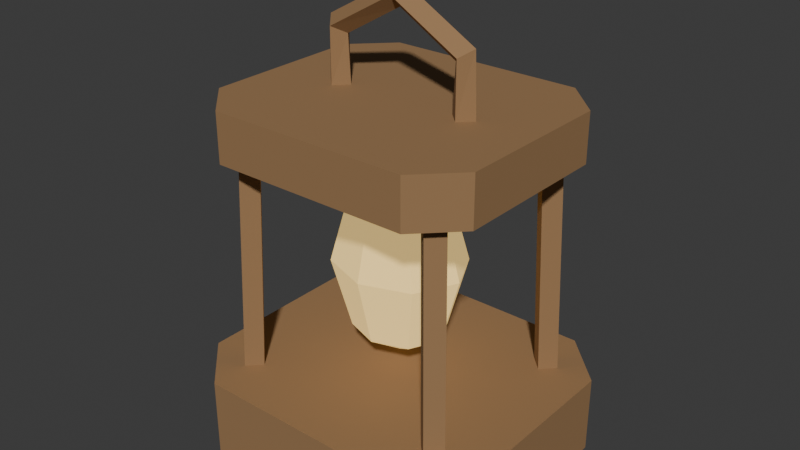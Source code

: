 # Source: lantern.blend  (saved by Blender 5.2.44; exported with 4.5.12 LTS)
import bpy
from mathutils import Matrix  # noqa: F401  (used for matrix-valued properties, if any)

bpy.ops.wm.read_factory_settings(use_empty=True)
scene = bpy.context.scene
scene.name = 'Scene'

# ---- collections
col_collection = bpy.data.collections.new('Collection'); scene.collection.children.link(col_collection)

# ---- materials (node trees are filled in below, after node groups)
mat_painted_reliquary = bpy.data.materials.new('Painted reliquary')
mat_bound_light = bpy.data.materials.new('Bound light')

# ---- material node trees
mat_painted_reliquary.use_nodes = True; mat_painted_reliquary.node_tree.nodes.clear()
_N = mat_painted_reliquary.node_tree.nodes; _L = mat_painted_reliquary.node_tree.links
n0 = _N.new('ShaderNodeOutputMaterial'); n0.name = 'Material Output'; n0.location = (0, 0)
n1 = _N.new('ShaderNodeBsdfPrincipled'); n1.name = 'Principled BSDF'; n1.location = (0, 0)
n1.inputs[1].default_value = 0.08
n1.inputs[2].default_value = 0.86
n1.inputs[10].default_value = 0.005
n2 = _N.new('ShaderNodeVertexColor'); n2.name = 'Color Attribute'; n2.location = (0, 0)
n2.layer_name = 'Color'
_L.new(n2.outputs[0], n1.inputs[0])
_L.new(n1.outputs[0], n0.inputs[0])
n0.is_active_output = True
mat_bound_light.use_nodes = True; mat_bound_light.node_tree.nodes.clear()
_N = mat_bound_light.node_tree.nodes; _L = mat_bound_light.node_tree.links
n0 = _N.new('ShaderNodeOutputMaterial'); n0.name = 'Material Output'; n0.location = (0, 0)
n1 = _N.new('ShaderNodeBsdfPrincipled'); n1.name = 'Principled BSDF'; n1.location = (0, 0)
n1.inputs[1].default_value = 0.08
n1.inputs[2].default_value = 0.86
n1.inputs[10].default_value = 0.005
n1.inputs[27].default_value = (0.8796, 0.624, 0.2232, 1.0)
n1.inputs[28].default_value = 0.7
n2 = _N.new('ShaderNodeVertexColor'); n2.name = 'Color Attribute'; n2.location = (0, 0)
n2.layer_name = 'Color'
_L.new(n2.outputs[0], n1.inputs[0])
_L.new(n1.outputs[0], n0.inputs[0])
n0.is_active_output = True

# ---- world
world_world = bpy.data.worlds.new('World'); scene.world = world_world
world_world.use_nodes = True; world_world.node_tree.nodes.clear()
_N = world_world.node_tree.nodes; _L = world_world.node_tree.links
n0 = _N.new('ShaderNodeOutputWorld'); n0.name = 'World Output'; n0.location = (200, 100)
n1 = _N.new('ShaderNodeBackground'); n1.name = 'Background'; n1.location = (-200, 100)
n1.inputs[0].default_value = (0.05088, 0.05088, 0.05088, 1.0)
_L.new(n1.outputs[0], n0.inputs[0])
n0.is_active_output = True
world_world.color = (0.05088, 0.05088, 0.05088)
world_world.sun_shadow_jitter_overblur = 0.0

# ---- meshes
me_body_mesh_001 = bpy.data.meshes.new('body_mesh.001')
me_body_mesh_001.from_pydata([(-0.225, -0.285, 0.02), (0.225, -0.285, 0.02), (0.325, -0.185, 0.02), (0.325, 0.185, 0.02), (0.225, 0.285, 0.02), (-0.225, 0.285, 0.02), (-0.325, 0.185, 0.02), (-0.325, -0.185, 0.02), (-0.225, -0.285, 0.18), (0.225, -0.285, 0.18), (0.325, -0.185, 0.18), (0.325, 0.185, 0.18), (0.225, 0.285, 0.18), (-0.225, 0.285, 0.18), (-0.325, 0.185, 0.18), (-0.325, -0.185, 0.18), (-0.205, -0.245, 0.63), (0.205, -0.245, 0.63), (0.285, -0.165, 0.63), (0.285, 0.165, 0.63), (0.205, 0.245, 0.63), (-0.205, 0.245, 0.63), (-0.285, 0.165, 0.63), (-0.285, -0.165, 0.63), (-0.205, -0.245, 0.73), (0.205, -0.245, 0.73), (0.285, -0.165, 0.73), (0.285, 0.165, 0.73), (0.205, 0.245, 0.73), (-0.205, 0.245, 0.73), (-0.285, 0.165, 0.73), (-0.285, -0.165, 0.73), (-0.252, -0.18, 0.1508), (-0.225, -0.207, 0.1506), (-0.198, -0.18, 0.1492), (-0.225, -0.153, 0.1494), (-0.2385, -0.1692, 0.6208), (-0.2115, -0.1962, 0.6206), (-0.1845, -0.1692, 0.6192), (-0.2115, -0.1422, 0.6194), (-0.252, 0.18, 0.1508), (-0.225, 0.153, 0.1494), (-0.198, 0.18, 0.1492), (-0.225, 0.207, 0.1506), (-0.2385, 0.1692, 0.6208), (-0.2115, 0.1422, 0.6194), (-0.1845, 0.1692, 0.6192), (-0.2115, 0.1962, 0.6206), (0.198, -0.18, 0.1492), (0.225, -0.207, 0.1506), (0.252, -0.18, 0.1508), (0.225, -0.153, 0.1494), (0.1845, -0.1692, 0.6192), (0.2115, -0.1962, 0.6206), (0.2385, -0.1692, 0.6208), (0.2115, -0.1422, 0.6194), (0.198, 0.18, 0.1492), (0.225, 0.153, 0.1494), (0.252, 0.18, 0.1508), (0.225, 0.207, 0.1506), (0.1845, 0.1692, 0.6192), (0.2115, 0.1422, 0.6194), (0.2385, 0.1692, 0.6208), (0.2115, 0.1962, 0.6206), (-0.165, 0.0, 0.73), (-0.14, -0.025, 0.73), (-0.115, -3.062e-18, 0.73), (-0.14, 0.025, 0.73), (-0.1601, 0.0, 0.8548), (-0.14, -0.025, 0.84), (-0.1199, -3.062e-18, 0.8252), (-0.14, 0.025, 0.84), (0.0, 0.0, 0.945), (0.0, -0.025, 0.92), (0.0, -3.062e-18, 0.895), (0.0, 0.025, 0.92), (0.1601, 0.0, 0.8548), (0.14, -0.025, 0.84), (0.1199, -3.062e-18, 0.8252), (0.14, 0.025, 0.84), (0.165, 0.0, 0.73), (0.14, -0.025, 0.73), (0.115, -3.062e-18, 0.73), (0.14, 0.025, 0.73), (0.0, 0.0, 0.21), (0.09899, 0.0, 0.2686), (0.07, 0.06, 0.2686), (6.062e-18, 0.08485, 0.2686), (-0.07, 0.06, 0.2686), (-0.09899, 1.039e-17, 0.2686), (-0.07, -0.06, 0.2686), (-1.819e-17, -0.08485, 0.2686), (0.07, -0.06, 0.2686), (0.14, 0.0, 0.41), (0.09899, 0.08485, 0.41), (8.573e-18, 0.12, 0.41), (-0.09899, 0.08485, 0.41), (-0.14, 1.47e-17, 0.41), (-0.09899, -0.08485, 0.41), (-2.572e-17, -0.12, 0.41), (0.09899, -0.08485, 0.41), (0.09899, 0.0, 0.5514), (0.07, 0.06, 0.5514), (6.062e-18, 0.08485, 0.5514), (-0.07, 0.06, 0.5514), (-0.09899, 1.039e-17, 0.5514), (-0.07, -0.06, 0.5514), (-1.819e-17, -0.08485, 0.5514), (0.07, -0.06, 0.5514), (0.0, 0.0, 0.61)], [], [(7, 6, 5, 4, 3, 2, 1, 0), (8, 9, 10, 11, 12, 13, 14, 15), (0, 1, 9, 8), (1, 2, 10, 9), (2, 3, 11, 10), (3, 4, 12, 11), (4, 5, 13, 12), (5, 6, 14, 13), (6, 7, 15, 14), (7, 0, 8, 15), (23, 22, 21, 20, 19, 18, 17, 16), (24, 25, 26, 27, 28, 29, 30, 31), (16, 17, 25, 24), (17, 18, 26, 25), (18, 19, 27, 26), (19, 20, 28, 27), (20, 21, 29, 28), (21, 22, 30, 29), (22, 23, 31, 30), (23, 16, 24, 31), (35, 34, 33, 32), (32, 33, 37, 36), (33, 34, 38, 37), (34, 35, 39, 38), (35, 32, 36, 39), (36, 37, 38, 39), (43, 42, 41, 40), (40, 41, 45, 44), (41, 42, 46, 45), (42, 43, 47, 46), (43, 40, 44, 47), (44, 45, 46, 47), (51, 50, 49, 48), (48, 49, 53, 52), (49, 50, 54, 53), (50, 51, 55, 54), (51, 48, 52, 55), (52, 53, 54, 55), (59, 58, 57, 56), (56, 57, 61, 60), (57, 58, 62, 61), (58, 59, 63, 62), (59, 56, 60, 63), (60, 61, 62, 63), (67, 66, 65, 64), (64, 65, 69, 68), (65, 66, 70, 69), (66, 67, 71, 70), (67, 64, 68, 71), (68, 69, 73, 72), (69, 70, 74, 73), (70, 71, 75, 74), (71, 68, 72, 75), (72, 73, 77, 76), (73, 74, 78, 77), (74, 75, 79, 78), (75, 72, 76, 79), (76, 77, 81, 80), (77, 78, 82, 81), (78, 79, 83, 82), (79, 76, 80, 83), (80, 81, 82, 83), (84, 86, 85), (84, 87, 86), (84, 88, 87), (84, 89, 88), (84, 90, 89), (84, 91, 90), (84, 92, 91), (84, 85, 92), (85, 86, 94, 93), (86, 87, 95, 94), (87, 88, 96, 95), (88, 89, 97, 96), (89, 90, 98, 97), (90, 91, 99, 98), (91, 92, 100, 99), (92, 85, 93, 100), (93, 94, 102, 101), (94, 95, 103, 102), (95, 96, 104, 103), (96, 97, 105, 104), (97, 98, 106, 105), (98, 99, 107, 106), (99, 100, 108, 107), (100, 93, 101, 108), (109, 101, 102), (109, 102, 103), (109, 103, 104), (109, 104, 105), (109, 105, 106), (109, 106, 107), (109, 107, 108), (109, 108, 101)])
me_body_mesh_001.polygons.foreach_set('material_index', [0, 0, 0, 0, 0, 0, 0, 0, 0, 0, 0, 0, 0, 0, 0, 0, 0, 0, 0, 0, 0, 0, 0, 0, 0, 0, 0, 0, 0, 0, 0, 0, 0, 0, 0, 0, 0, 0, 0, 0, 0, 0, 0, 0, 0, 0, 0, 0, 0, 0, 0, 0, 0, 0, 0, 0, 0, 0, 0, 0, 0, 0, 1, 1, 1, 1, 1, 1, 1, 1, 1, 1, 1, 1, 1, 1, 1, 1, 1, 1, 1, 1, 1, 1, 1, 1, 1, 1, 1, 1, 1, 1, 1, 1])
_ca = me_body_mesh_001.color_attributes.new('Color', 'FLOAT_COLOR', 'CORNER')
_ca.data.foreach_set('color', [0.3278, 0.1878, 0.08438, 1.0, 0.3278, 0.1878, 0.08438, 1.0, 0.3278, 0.1878, 0.08438, 1.0, 0.3278, 0.1878, 0.08438, 1.0, 0.3278, 0.1878, 0.08438, 1.0, 0.3278, 0.1878, 0.08438, 1.0, 0.3278, 0.1878, 0.08438, 1.0, 0.3278, 0.1878, 0.08438, 1.0, 0.3278, 0.1878, 0.08438, 1.0, 0.3278, 0.1878, 0.08438, 1.0, 0.3278, 0.1878, 0.08438, 1.0, 0.3278, 0.1878, 0.08438, 1.0, 0.3278, 0.1878, 0.08438, 1.0, 0.3278, 0.1878, 0.08438, 1.0, 0.3278, 0.1878, 0.08438, 1.0, 0.3278, 0.1878, 0.08438, 1.0, 0.3278, 0.1878, 0.08438, 1.0, 0.3278, 0.1878, 0.08438, 1.0, 0.3278, 0.1878, 0.08438, 1.0, 0.3278, 0.1878, 0.08438, 1.0, 0.3278, 0.1878, 0.08438, 1.0, 0.3278, 0.1878, 0.08438, 1.0, 0.3278, 0.1878, 0.08438, 1.0, 0.3278, 0.1878, 0.08438, 1.0, 0.3278, 0.1878, 0.08438, 1.0, 0.3278, 0.1878, 0.08438, 1.0, 0.3278, 0.1878, 0.08438, 1.0, 0.3278, 0.1878, 0.08438, 1.0, 0.3278, 0.1878, 0.08438, 1.0, 0.3278, 0.1878, 0.08438, 1.0, 0.3278, 0.1878, 0.08438, 1.0, 0.3278, 0.1878, 0.08438, 1.0, 0.3278, 0.1878, 0.08438, 1.0, 0.3278, 0.1878, 0.08438, 1.0, 0.3278, 0.1878, 0.08438, 1.0, 0.3278, 0.1878, 0.08438, 1.0, 0.3278, 0.1878, 0.08438, 1.0, 0.3278, 0.1878, 0.08438, 1.0, 0.3278, 0.1878, 0.08438, 1.0, 0.3278, 0.1878, 0.08438, 1.0, 0.3278, 0.1878, 0.08438, 1.0, 0.3278, 0.1878, 0.08438, 1.0, 0.3278, 0.1878, 0.08438, 1.0, 0.3278, 0.1878, 0.08438, 1.0, 0.3278, 0.1878, 0.08438, 1.0, 0.3278, 0.1878, 0.08438, 1.0, 0.3278, 0.1878, 0.08438, 1.0, 0.3278, 0.1878, 0.08438, 1.0, 0.3278, 0.1878, 0.08438, 1.0, 0.3278, 0.1878, 0.08438, 1.0, 0.3278, 0.1878, 0.08438, 1.0, 0.3278, 0.1878, 0.08438, 1.0, 0.3278, 0.1878, 0.08438, 1.0, 0.3278, 0.1878, 0.08438, 1.0, 0.3278, 0.1878, 0.08438, 1.0, 0.3278, 0.1878, 0.08438, 1.0, 0.3278, 0.1878, 0.08438, 1.0, 0.3278, 0.1878, 0.08438, 1.0, 0.3278, 0.1878, 0.08438, 1.0, 0.3278, 0.1878, 0.08438, 1.0, 0.3278, 0.1878, 0.08438, 1.0, 0.3278, 0.1878, 0.08438, 1.0, 0.3278, 0.1878, 0.08438, 1.0, 0.3278, 0.1878, 0.08438, 1.0, 0.3278, 0.1878, 0.08438, 1.0, 0.3278, 0.1878, 0.08438, 1.0, 0.3278, 0.1878, 0.08438, 1.0, 0.3278, 0.1878, 0.08438, 1.0, 0.3278, 0.1878, 0.08438, 1.0, 0.3278, 0.1878, 0.08438, 1.0, 0.3278, 0.1878, 0.08438, 1.0, 0.3278, 0.1878, 0.08438, 1.0, 0.3278, 0.1878, 0.08438, 1.0, 0.3278, 0.1878, 0.08438, 1.0, 0.3278, 0.1878, 0.08438, 1.0, 0.3278, 0.1878, 0.08438, 1.0, 0.3278, 0.1878, 0.08438, 1.0, 0.3278, 0.1878, 0.08438, 1.0, 0.3278, 0.1878, 0.08438, 1.0, 0.3278, 0.1878, 0.08438, 1.0, 0.3278, 0.1878, 0.08438, 1.0, 0.3278, 0.1878, 0.08438, 1.0, 0.3278, 0.1878, 0.08438, 1.0, 0.3278, 0.1878, 0.08438, 1.0, 0.3278, 0.1878, 0.08438, 1.0, 0.3278, 0.1878, 0.08438, 1.0, 0.3278, 0.1878, 0.08438, 1.0, 0.3278, 0.1878, 0.08438, 1.0, 0.3278, 0.1878, 0.08438, 1.0, 0.3278, 0.1878, 0.08438, 1.0, 0.3278, 0.1878, 0.08438, 1.0, 0.3278, 0.1878, 0.08438, 1.0, 0.3278, 0.1878, 0.08438, 1.0, 0.3278, 0.1878, 0.08438, 1.0, 0.3278, 0.1878, 0.08438, 1.0, 0.3278, 0.1878, 0.08438, 1.0, 0.3278, 0.1878, 0.08438, 1.0, 0.3278, 0.1878, 0.08438, 1.0, 0.3278, 0.1878, 0.08438, 1.0, 0.3278, 0.1878, 0.08438, 1.0, 0.3278, 0.1878, 0.08438, 1.0, 0.3278, 0.1878, 0.08438, 1.0, 0.3278, 0.1878, 0.08438, 1.0, 0.3278, 0.1878, 0.08438, 1.0, 0.3278, 0.1878, 0.08438, 1.0, 0.3278, 0.1878, 0.08438, 1.0, 0.3278, 0.1878, 0.08438, 1.0, 0.3278, 0.1878, 0.08438, 1.0, 0.3278, 0.1878, 0.08438, 1.0, 0.3278, 0.1878, 0.08438, 1.0, 0.3278, 0.1878, 0.08438, 1.0, 0.3278, 0.1878, 0.08438, 1.0, 0.3278, 0.1878, 0.08438, 1.0, 0.3278, 0.1878, 0.08438, 1.0, 0.3278, 0.1878, 0.08438, 1.0, 0.3278, 0.1878, 0.08438, 1.0, 0.3278, 0.1878, 0.08438, 1.0, 0.3278, 0.1878, 0.08438, 1.0, 0.3278, 0.1878, 0.08438, 1.0, 0.3278, 0.1878, 0.08438, 1.0, 0.3278, 0.1878, 0.08438, 1.0, 0.3278, 0.1878, 0.08438, 1.0, 0.3278, 0.1878, 0.08438, 1.0, 0.3278, 0.1878, 0.08438, 1.0, 0.3278, 0.1878, 0.08438, 1.0, 0.3278, 0.1878, 0.08438, 1.0, 0.3278, 0.1878, 0.08438, 1.0, 0.3278, 0.1878, 0.08438, 1.0, 0.3278, 0.1878, 0.08438, 1.0, 0.3278, 0.1878, 0.08438, 1.0, 0.3278, 0.1878, 0.08438, 1.0, 0.3278, 0.1878, 0.08438, 1.0, 0.3278, 0.1878, 0.08438, 1.0, 0.3278, 0.1878, 0.08438, 1.0, 0.3278, 0.1878, 0.08438, 1.0, 0.3278, 0.1878, 0.08438, 1.0, 0.3278, 0.1878, 0.08438, 1.0, 0.3278, 0.1878, 0.08438, 1.0, 0.3278, 0.1878, 0.08438, 1.0, 0.3278, 0.1878, 0.08438, 1.0, 0.3278, 0.1878, 0.08438, 1.0, 0.3278, 0.1878, 0.08438, 1.0, 0.3278, 0.1878, 0.08438, 1.0, 0.3278, 0.1878, 0.08438, 1.0, 0.3278, 0.1878, 0.08438, 1.0, 0.3278, 0.1878, 0.08438, 1.0, 0.3278, 0.1878, 0.08438, 1.0, 0.3278, 0.1878, 0.08438, 1.0, 0.3278, 0.1878, 0.08438, 1.0, 0.3278, 0.1878, 0.08438, 1.0, 0.3278, 0.1878, 0.08438, 1.0, 0.3278, 0.1878, 0.08438, 1.0, 0.3278, 0.1878, 0.08438, 1.0, 0.3278, 0.1878, 0.08438, 1.0, 0.3278, 0.1878, 0.08438, 1.0, 0.3278, 0.1878, 0.08438, 1.0, 0.3278, 0.1878, 0.08438, 1.0, 0.3278, 0.1878, 0.08438, 1.0, 0.3278, 0.1878, 0.08438, 1.0, 0.3278, 0.1878, 0.08438, 1.0, 0.3278, 0.1878, 0.08438, 1.0, 0.3278, 0.1878, 0.08438, 1.0, 0.3278, 0.1878, 0.08438, 1.0, 0.3278, 0.1878, 0.08438, 1.0, 0.3278, 0.1878, 0.08438, 1.0, 0.3278, 0.1878, 0.08438, 1.0, 0.3278, 0.1878, 0.08438, 1.0, 0.3278, 0.1878, 0.08438, 1.0, 0.3278, 0.1878, 0.08438, 1.0, 0.3278, 0.1878, 0.08438, 1.0, 0.3278, 0.1878, 0.08438, 1.0, 0.3278, 0.1878, 0.08438, 1.0, 0.3278, 0.1878, 0.08438, 1.0, 0.3278, 0.1878, 0.08438, 1.0, 0.3278, 0.1878, 0.08438, 1.0, 0.3278, 0.1878, 0.08438, 1.0, 0.3278, 0.1878, 0.08438, 1.0, 0.3278, 0.1878, 0.08438, 1.0, 0.3278, 0.1878, 0.08438, 1.0, 0.3278, 0.1878, 0.08438, 1.0, 0.3278, 0.1878, 0.08438, 1.0, 0.3278, 0.1878, 0.08438, 1.0, 0.3278, 0.1878, 0.08438, 1.0, 0.3278, 0.1878, 0.08438, 1.0, 0.3278, 0.1878, 0.08438, 1.0, 0.3278, 0.1878, 0.08438, 1.0, 0.3278, 0.1878, 0.08438, 1.0, 0.3278, 0.1878, 0.08438, 1.0, 0.3278, 0.1878, 0.08438, 1.0, 0.3278, 0.1878, 0.08438, 1.0, 0.3278, 0.1878, 0.08438, 1.0, 0.3278, 0.1878, 0.08438, 1.0, 0.3278, 0.1878, 0.08438, 1.0, 0.3278, 0.1878, 0.08438, 1.0, 0.3278, 0.1878, 0.08438, 1.0, 0.3278, 0.1878, 0.08438, 1.0, 0.3278, 0.1878, 0.08438, 1.0, 0.3278, 0.1878, 0.08438, 1.0, 0.3278, 0.1878, 0.08438, 1.0, 0.3278, 0.1878, 0.08438, 1.0, 0.3278, 0.1878, 0.08438, 1.0, 0.3278, 0.1878, 0.08438, 1.0, 0.3278, 0.1878, 0.08438, 1.0, 0.3278, 0.1878, 0.08438, 1.0, 0.3278, 0.1878, 0.08438, 1.0, 0.3278, 0.1878, 0.08438, 1.0, 0.3278, 0.1878, 0.08438, 1.0, 0.3278, 0.1878, 0.08438, 1.0, 0.3278, 0.1878, 0.08438, 1.0, 0.3278, 0.1878, 0.08438, 1.0, 0.3278, 0.1878, 0.08438, 1.0, 0.3278, 0.1878, 0.08438, 1.0, 0.3278, 0.1878, 0.08438, 1.0, 0.3278, 0.1878, 0.08438, 1.0, 0.3278, 0.1878, 0.08438, 1.0, 0.3278, 0.1878, 0.08438, 1.0, 0.3278, 0.1878, 0.08438, 1.0, 0.3278, 0.1878, 0.08438, 1.0, 0.3278, 0.1878, 0.08438, 1.0, 0.3278, 0.1878, 0.08438, 1.0, 0.3278, 0.1878, 0.08438, 1.0, 0.3278, 0.1878, 0.08438, 1.0, 0.3278, 0.1878, 0.08438, 1.0, 0.3278, 0.1878, 0.08438, 1.0, 0.3278, 0.1878, 0.08438, 1.0, 0.3278, 0.1878, 0.08438, 1.0, 0.3278, 0.1878, 0.08438, 1.0, 0.3278, 0.1878, 0.08438, 1.0, 0.3278, 0.1878, 0.08438, 1.0, 0.3278, 0.1878, 0.08438, 1.0, 0.3278, 0.1878, 0.08438, 1.0, 0.3278, 0.1878, 0.08438, 1.0, 0.3278, 0.1878, 0.08438, 1.0, 0.3278, 0.1878, 0.08438, 1.0, 0.3278, 0.1878, 0.08438, 1.0, 0.3278, 0.1878, 0.08438, 1.0, 0.3278, 0.1878, 0.08438, 1.0, 0.3278, 0.1878, 0.08438, 1.0, 0.3278, 0.1878, 0.08438, 1.0, 0.3278, 0.1878, 0.08438, 1.0, 0.3278, 0.1878, 0.08438, 1.0, 0.3278, 0.1878, 0.08438, 1.0, 0.3278, 0.1878, 0.08438, 1.0, 0.3278, 0.1878, 0.08438, 1.0, 0.3278, 0.1878, 0.08438, 1.0, 0.3278, 0.1878, 0.08438, 1.0, 0.3278, 0.1878, 0.08438, 1.0, 0.3278, 0.1878, 0.08438, 1.0, 0.3278, 0.1878, 0.08438, 1.0, 0.3278, 0.1878, 0.08438, 1.0, 0.3278, 0.1878, 0.08438, 1.0, 0.3278, 0.1878, 0.08438, 1.0, 0.3278, 0.1878, 0.08438, 1.0, 0.3278, 0.1878, 0.08438, 1.0, 0.3278, 0.1878, 0.08438, 1.0, 0.3278, 0.1878, 0.08438, 1.0, 0.3278, 0.1878, 0.08438, 1.0, 0.3278, 0.1878, 0.08438, 1.0, 0.3278, 0.1878, 0.08438, 1.0, 0.3278, 0.1878, 0.08438, 1.0, 0.3278, 0.1878, 0.08438, 1.0, 0.3278, 0.1878, 0.08438, 1.0, 0.3278, 0.1878, 0.08438, 1.0, 0.3278, 0.1878, 0.08438, 1.0, 0.8796, 0.624, 0.2232, 1.0, 0.8796, 0.624, 0.2232, 1.0, 0.8796, 0.624, 0.2232, 1.0, 0.8796, 0.624, 0.2232, 1.0, 0.8796, 0.624, 0.2232, 1.0, 0.8796, 0.624, 0.2232, 1.0, 0.8796, 0.624, 0.2232, 1.0, 0.8796, 0.624, 0.2232, 1.0, 0.8796, 0.624, 0.2232, 1.0, 0.8796, 0.624, 0.2232, 1.0, 0.8796, 0.624, 0.2232, 1.0, 0.8796, 0.624, 0.2232, 1.0, 0.8796, 0.624, 0.2232, 1.0, 0.8796, 0.624, 0.2232, 1.0, 0.8796, 0.624, 0.2232, 1.0, 0.8796, 0.624, 0.2232, 1.0, 0.8796, 0.624, 0.2232, 1.0, 0.8796, 0.624, 0.2232, 1.0, 0.8796, 0.624, 0.2232, 1.0, 0.8796, 0.624, 0.2232, 1.0, 0.8796, 0.624, 0.2232, 1.0, 0.8796, 0.624, 0.2232, 1.0, 0.8796, 0.624, 0.2232, 1.0, 0.8796, 0.624, 0.2232, 1.0, 0.8796, 0.624, 0.2232, 1.0, 0.8796, 0.624, 0.2232, 1.0, 0.8796, 0.624, 0.2232, 1.0, 0.8796, 0.624, 0.2232, 1.0, 0.8796, 0.624, 0.2232, 1.0, 0.8796, 0.624, 0.2232, 1.0, 0.8796, 0.624, 0.2232, 1.0, 0.8796, 0.624, 0.2232, 1.0, 0.8796, 0.624, 0.2232, 1.0, 0.8796, 0.624, 0.2232, 1.0, 0.8796, 0.624, 0.2232, 1.0, 0.8796, 0.624, 0.2232, 1.0, 0.8796, 0.624, 0.2232, 1.0, 0.8796, 0.624, 0.2232, 1.0, 0.8796, 0.624, 0.2232, 1.0, 0.8796, 0.624, 0.2232, 1.0, 0.8796, 0.624, 0.2232, 1.0, 0.8796, 0.624, 0.2232, 1.0, 0.8796, 0.624, 0.2232, 1.0, 0.8796, 0.624, 0.2232, 1.0, 0.8796, 0.624, 0.2232, 1.0, 0.8796, 0.624, 0.2232, 1.0, 0.8796, 0.624, 0.2232, 1.0, 0.8796, 0.624, 0.2232, 1.0, 0.8796, 0.624, 0.2232, 1.0, 0.8796, 0.624, 0.2232, 1.0, 0.8796, 0.624, 0.2232, 1.0, 0.8796, 0.624, 0.2232, 1.0, 0.8796, 0.624, 0.2232, 1.0, 0.8796, 0.624, 0.2232, 1.0, 0.8796, 0.624, 0.2232, 1.0, 0.8796, 0.624, 0.2232, 1.0, 0.8796, 0.624, 0.2232, 1.0, 0.8796, 0.624, 0.2232, 1.0, 0.8796, 0.624, 0.2232, 1.0, 0.8796, 0.624, 0.2232, 1.0, 0.8796, 0.624, 0.2232, 1.0, 0.8796, 0.624, 0.2232, 1.0, 0.8796, 0.624, 0.2232, 1.0, 0.8796, 0.624, 0.2232, 1.0, 0.8796, 0.624, 0.2232, 1.0, 0.8796, 0.624, 0.2232, 1.0, 0.8796, 0.624, 0.2232, 1.0, 0.8796, 0.624, 0.2232, 1.0, 0.8796, 0.624, 0.2232, 1.0, 0.8796, 0.624, 0.2232, 1.0, 0.8796, 0.624, 0.2232, 1.0, 0.8796, 0.624, 0.2232, 1.0, 0.8796, 0.624, 0.2232, 1.0, 0.8796, 0.624, 0.2232, 1.0, 0.8796, 0.624, 0.2232, 1.0, 0.8796, 0.624, 0.2232, 1.0, 0.8796, 0.624, 0.2232, 1.0, 0.8796, 0.624, 0.2232, 1.0, 0.8796, 0.624, 0.2232, 1.0, 0.8796, 0.624, 0.2232, 1.0, 0.8796, 0.624, 0.2232, 1.0, 0.8796, 0.624, 0.2232, 1.0, 0.8796, 0.624, 0.2232, 1.0, 0.8796, 0.624, 0.2232, 1.0, 0.8796, 0.624, 0.2232, 1.0, 0.8796, 0.624, 0.2232, 1.0, 0.8796, 0.624, 0.2232, 1.0, 0.8796, 0.624, 0.2232, 1.0, 0.8796, 0.624, 0.2232, 1.0, 0.8796, 0.624, 0.2232, 1.0, 0.8796, 0.624, 0.2232, 1.0, 0.8796, 0.624, 0.2232, 1.0, 0.8796, 0.624, 0.2232, 1.0, 0.8796, 0.624, 0.2232, 1.0, 0.8796, 0.624, 0.2232, 1.0, 0.8796, 0.624, 0.2232, 1.0, 0.8796, 0.624, 0.2232, 1.0, 0.8796, 0.624, 0.2232, 1.0, 0.8796, 0.624, 0.2232, 1.0, 0.8796, 0.624, 0.2232, 1.0, 0.8796, 0.624, 0.2232, 1.0, 0.8796, 0.624, 0.2232, 1.0, 0.8796, 0.624, 0.2232, 1.0, 0.8796, 0.624, 0.2232, 1.0, 0.8796, 0.624, 0.2232, 1.0, 0.8796, 0.624, 0.2232, 1.0, 0.8796, 0.624, 0.2232, 1.0, 0.8796, 0.624, 0.2232, 1.0, 0.8796, 0.624, 0.2232, 1.0, 0.8796, 0.624, 0.2232, 1.0, 0.8796, 0.624, 0.2232, 1.0, 0.8796, 0.624, 0.2232, 1.0])
me_body_mesh_001.materials.append(mat_painted_reliquary)
me_body_mesh_001.materials.append(mat_bound_light)
me_body_mesh_001.update()

# ---- objects
ob_lantern = bpy.data.objects.new('lantern', None)
ob_body = bpy.data.objects.new('body', me_body_mesh_001)
ob_socket_core = bpy.data.objects.new('socket_core', None)

# ---- transforms, parenting, visibility, modifiers, constraints
ob_lantern.location = (0.0, 0.0, 0.0)
ob_body.parent = ob_lantern
ob_body.location = (0.0, 0.0, 0.0)
ob_socket_core.parent = ob_lantern
ob_socket_core.location = (0.0, 0.0, 0.42)
ob_socket_core.empty_display_type = 'ARROWS'
ob_socket_core.empty_display_size = 0.18

# ---- collection membership
col_collection.objects.link(ob_lantern)
col_collection.objects.link(ob_body)
col_collection.objects.link(ob_socket_core)

# ---- scene / render settings (as saved in the file)
scene.frame_start = 1; scene.frame_end = 250; scene.frame_set(1)
scene.render.engine = 'BLENDER_EEVEE_NEXT'
scene.render.bake_bias = 0.0
scene.render.bake_samples = 0
scene.render.compositor_device = 'GPU'
scene.eevee.use_volume_custom_range = False
scene.eevee.fast_gi_thickness_near = 0.1
scene.eevee.fast_gi_thickness_far = 0.0
scene.eevee.ray_tracing_options.screen_trace_thickness = 0.1
bpy.context.view_layer.update()

# ---- added for rendering (the .blend has no active camera and no usable light): camera, sun
cam_auto = bpy.data.cameras.new('AutoCamera')
cam_auto.lens = 50.0
cam_auto.sensor_width = 36.0
cam_auto.clip_end = 1000.0
ob_auto_camera = bpy.data.objects.new('AutoCamera', cam_auto)
scene.collection.objects.link(ob_auto_camera)
ob_auto_camera.location = (1.17143, -1.40572, 1.41965)
ob_auto_camera.rotation_euler = (1.09748, -7.21219e-08, 0.694738)
scene.camera = ob_auto_camera
light_auto_sun = bpy.data.lights.new('AutoSun', 'SUN')
light_auto_sun.energy = 3.0
light_auto_sun.angle = 0.0523599
ob_auto_sun = bpy.data.objects.new('AutoSun', light_auto_sun)
scene.collection.objects.link(ob_auto_sun)
ob_auto_sun.rotation_euler = (0.872665, 0.174533, 0.523599)
bpy.context.view_layer.update()
